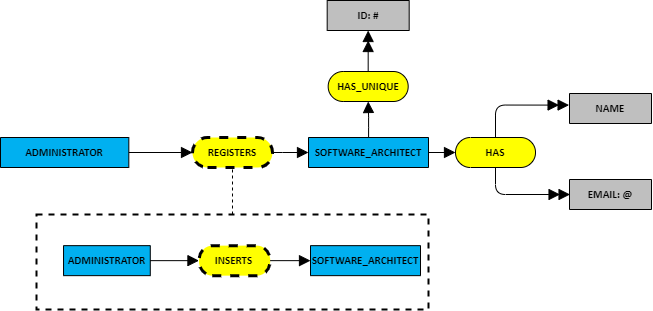

The diagram above was exported from draw.io. Its source (the exported page's mxGraphModel, read from the mxfile embedded in the PNG):
<mxGraphModel dx="6287" dy="-4725" grid="1" gridSize="10" guides="1" tooltips="1" connect="1" arrows="1" fold="1" page="0" pageScale="1" pageWidth="827" pageHeight="1169" math="0" shadow="0">
  <root>
    <mxCell id="0" />
    <mxCell id="1" parent="0" />
    <mxCell id="2" value="" style="rounded=0;whiteSpace=wrap;html=1;fontFamily=Helvetica;fontSize=11;fontColor=#0070C0;fillColor=none;dashed=1;perimeterSpacing=0;strokeWidth=2;" vertex="1" parent="1">
      <mxGeometry x="-4144" y="6105" width="392" height="95" as="geometry" />
    </mxCell>
    <mxCell id="3" value="" style="edgeStyle=orthogonalEdgeStyle;shape=connector;rounded=1;orthogonalLoop=1;jettySize=auto;html=1;labelBackgroundColor=default;strokeColor=default;fontFamily=Helvetica;fontSize=11;fontColor=#0070C0;endArrow=block;endFill=1;endSize=9;" edge="1" source="4" target="14" parent="1">
      <mxGeometry relative="1" as="geometry" />
    </mxCell>
    <mxCell id="4" value="&lt;font style=&quot;font-size: 11px ; font-family: &amp;quot;calibri&amp;quot; ; color: #000000 ; direction: ltr ; letter-spacing: 0px ; line-height: 120% ; opacity: 1&quot;&gt;REGISTERS&lt;br&gt;&lt;/font&gt;" style="verticalAlign=middle;align=center;vsdxID=1;fillColor=#FFFF00;gradientColor=none;shape=stencil(tVLREoIgEPwaHnEQxsl3s/9gEpSJwDko7e+DsEkze2l627vdu5uFRaxyHe8FosR5sCcxqMZ3iO0Rpcp0ApQPCLEasUpaEC3Yi2lS3fOojOhsr3HDmObyMtsVcYqS29Qh5FEfklwrM5OXeUa/yjkcAwfr7TDpiyTfXvjkMR+Vw2A998qaBac5tAKHU1hq3i4oNwjRr9ofvayt/+Rk+yX/4iWA159KpXWKxJx/z0Bopfyw+g4=);dashed=1;strokeColor=#000000;strokeWidth=3;spacingTop=-1;spacingBottom=-1;spacingLeft=-1;spacingRight=-1;labelBackgroundColor=none;rounded=0;html=1;whiteSpace=wrap;fontColor=#FFFFFF;fontStyle=1" vertex="1" parent="1">
      <mxGeometry x="-3988.0000000000005" y="6028" width="80" height="30" as="geometry" />
    </mxCell>
    <mxCell id="5" value="" style="edgeStyle=orthogonalEdgeStyle;shape=connector;rounded=1;orthogonalLoop=1;jettySize=auto;html=1;labelBackgroundColor=default;strokeColor=default;fontFamily=Helvetica;fontSize=11;fontColor=#0070C0;endArrow=block;endFill=1;endSize=9;" edge="1" source="6" target="4" parent="1">
      <mxGeometry relative="1" as="geometry" />
    </mxCell>
    <mxCell id="6" value="&lt;font style=&quot;font-size: 11px ; font-family: &amp;quot;calibri&amp;quot; ; color: #000000 ; direction: ltr ; letter-spacing: 0px ; line-height: 120% ; opacity: 1&quot;&gt;ADMINISTRATOR&lt;br&gt;&lt;/font&gt;" style="verticalAlign=middle;align=center;vsdxID=7;fillColor=#00B0F0;gradientColor=none;shape=stencil(nZBLDoAgDERP0z3SIyjew0SURgSD+Lu9kMZoXLhwN9O+tukAlrNpJg1SzDH4QW/URgNYgZTkjA4UkwJUgGXng+6DX1zLfmoymdXo17xh5zmRJ6Q42BWCfc2oJfdAr+Yv+AP9Cb7OJ3H/2JG1HNGz/84klThPVCc=);strokeColor=#000000;spacingTop=-1;spacingBottom=-1;spacingLeft=-1;spacingRight=-1;labelBackgroundColor=none;rounded=0;html=1;whiteSpace=wrap;fontStyle=1" vertex="1" parent="1">
      <mxGeometry x="-4180" y="6028" width="128.32" height="30" as="geometry" />
    </mxCell>
    <mxCell id="7" style="edgeStyle=orthogonalEdgeStyle;shape=connector;rounded=1;orthogonalLoop=1;jettySize=auto;html=1;entryX=0.007;entryY=0.53;entryDx=0;entryDy=0;entryPerimeter=0;labelBackgroundColor=default;strokeColor=default;fontFamily=Helvetica;fontSize=11;fontColor=#0070C0;endArrow=doubleBlock;endFill=1;endSize=9;" edge="1" source="9" target="18" parent="1">
      <mxGeometry relative="1" as="geometry">
        <Array as="points">
          <mxPoint x="-3685" y="6085" />
          <mxPoint x="-3610" y="6085" />
        </Array>
      </mxGeometry>
    </mxCell>
    <mxCell id="8" style="edgeStyle=orthogonalEdgeStyle;shape=connector;rounded=1;orthogonalLoop=1;jettySize=auto;html=1;entryX=-0.005;entryY=0.387;entryDx=0;entryDy=0;entryPerimeter=0;labelBackgroundColor=default;strokeColor=default;fontFamily=Helvetica;fontSize=11;fontColor=#0070C0;endArrow=doubleBlock;endFill=1;endSize=9;" edge="1" source="9" target="10" parent="1">
      <mxGeometry relative="1" as="geometry">
        <Array as="points">
          <mxPoint x="-3685" y="5996" />
        </Array>
      </mxGeometry>
    </mxCell>
    <mxCell id="9" value="&lt;font style=&quot;font-size: 11px ; font-family: &amp;quot;calibri&amp;quot; ; color: #000000 ; direction: ltr ; letter-spacing: 0px ; line-height: 120% ; opacity: 1&quot;&gt;HAS&lt;br&gt;&lt;/font&gt;" style="verticalAlign=middle;align=center;vsdxID=2;fillColor=#FFFF00;gradientColor=none;shape=stencil(tVLREoIgEPwaHnEQxsl3s/9gEpSJwDko7e+DsEkze2l627vdu5uFRaxyHe8FosR5sCcxqMZ3iO0Rpcp0ApQPCLEasUpaEC3Yi2lS3fOojOhsr3HDmObyMtsVcYqS29Qh5FEfklwrM5OXeUa/yjkcAwfr7TDpiyTfXvjkMR+Vw2A998qaBac5tAKHU1hq3i4oNwjRr9ofvayt/+Rk+yX/4iWA159KpXWKxJx/z0Bopfyw+g4=);strokeColor=#000000;spacingTop=-1;spacingBottom=-1;spacingLeft=-1;spacingRight=-1;labelBackgroundColor=none;rounded=0;html=1;whiteSpace=wrap;fontStyle=1" vertex="1" parent="1">
      <mxGeometry x="-3725" y="6028" width="80" height="30" as="geometry" />
    </mxCell>
    <mxCell id="10" value="&lt;font style=&quot;font-size: 11px ; font-family: &amp;quot;calibri&amp;quot; ; color: #000000 ; direction: ltr ; letter-spacing: 0px ; line-height: 120% ; opacity: 1&quot;&gt;NAME&lt;br&gt;&lt;/font&gt;" style="verticalAlign=middle;align=center;vsdxID=7;fillColor=#BFBFBF;gradientColor=none;shape=stencil(nZBLDoAgDERP0z3SIyjew0SURgSD+Lu9kMZoXLhwN9O+tukAlrNpJg1SzDH4QW/URgNYgZTkjA4UkwJUgGXng+6DX1zLfmoymdXo17xh5zmRJ6Q42BWCfc2oJfdAr+Yv+AP9Cb7OJ3H/2JG1HNGz/84klThPVCc=);strokeColor=#000000;spacingTop=-1;spacingBottom=-1;spacingLeft=-1;spacingRight=-1;labelBackgroundColor=none;rounded=0;html=1;whiteSpace=wrap;fontStyle=1" vertex="1" parent="1">
      <mxGeometry x="-3611" y="5984" width="82" height="30" as="geometry" />
    </mxCell>
    <mxCell id="11" value="&lt;font style=&quot;font-size: 11px ; font-family: &amp;quot;calibri&amp;quot; ; color: #000000 ; direction: ltr ; letter-spacing: 0px ; line-height: 120% ; opacity: 1&quot;&gt;ID: #&lt;br&gt;&lt;/font&gt;" style="verticalAlign=middle;align=center;vsdxID=7;fillColor=#BFBFBF;gradientColor=none;shape=stencil(nZBLDoAgDERP0z3SIyjew0SURgSD+Lu9kMZoXLhwN9O+tukAlrNpJg1SzDH4QW/URgNYgZTkjA4UkwJUgGXng+6DX1zLfmoymdXo17xh5zmRJ6Q42BWCfc2oJfdAr+Yv+AP9Cb7OJ3H/2JG1HNGz/84klThPVCc=);strokeColor=#000000;spacingTop=-1;spacingBottom=-1;spacingLeft=-1;spacingRight=-1;labelBackgroundColor=none;rounded=0;html=1;whiteSpace=wrap;fontStyle=1" vertex="1" parent="1">
      <mxGeometry x="-3853.32" y="5891" width="82" height="30" as="geometry" />
    </mxCell>
    <mxCell id="12" value="" style="edgeStyle=orthogonalEdgeStyle;rounded=1;orthogonalLoop=1;jettySize=auto;html=1;endArrow=block;fontColor=#0070C0;endFill=1;endSize=9;" edge="1" source="14" target="9" parent="1">
      <mxGeometry relative="1" as="geometry" />
    </mxCell>
    <mxCell id="13" value="" style="edgeStyle=orthogonalEdgeStyle;shape=connector;rounded=1;orthogonalLoop=1;jettySize=auto;html=1;labelBackgroundColor=default;strokeColor=default;fontFamily=Helvetica;fontSize=11;fontColor=#0070C0;endArrow=block;endFill=1;endSize=9;" edge="1" source="14" target="17" parent="1">
      <mxGeometry relative="1" as="geometry" />
    </mxCell>
    <mxCell id="14" value="&lt;font style=&quot;font-size: 11px ; font-family: &amp;quot;calibri&amp;quot; ; color: #000000 ; direction: ltr ; letter-spacing: 0px ; line-height: 120% ; opacity: 1&quot;&gt;SOFTWARE_ARCHITECT&lt;br&gt;&lt;/font&gt;" style="verticalAlign=middle;align=center;vsdxID=7;fillColor=#00B0F0;gradientColor=none;shape=stencil(nZBLDoAgDERP0z3SIyjew0SURgSD+Lu9kMZoXLhwN9O+tukAlrNpJg1SzDH4QW/URgNYgZTkjA4UkwJUgGXng+6DX1zLfmoymdXo17xh5zmRJ6Q42BWCfc2oJfdAr+Yv+AP9Cb7OJ3H/2JG1HNGz/84klThPVCc=);strokeColor=#000000;spacingTop=-1;spacingBottom=-1;spacingLeft=-1;spacingRight=-1;labelBackgroundColor=none;rounded=0;html=1;whiteSpace=wrap;fontStyle=1" vertex="1" parent="1">
      <mxGeometry x="-3872" y="6028" width="120" height="30" as="geometry" />
    </mxCell>
    <mxCell id="15" value="" style="edgeStyle=orthogonalEdgeStyle;shape=connector;rounded=1;orthogonalLoop=1;jettySize=auto;html=1;labelBackgroundColor=default;strokeColor=default;fontFamily=Helvetica;fontSize=11;fontColor=#0070C0;endArrow=none;endFill=0;endSize=9;dashed=1;exitX=0.5;exitY=0;exitDx=0;exitDy=0;" edge="1" source="2" target="4" parent="1">
      <mxGeometry relative="1" as="geometry">
        <mxPoint x="-4333" y="6124" as="sourcePoint" />
        <mxPoint x="-4124" y="6104" as="targetPoint" />
      </mxGeometry>
    </mxCell>
    <mxCell id="16" value="" style="edgeStyle=orthogonalEdgeStyle;shape=connector;rounded=1;orthogonalLoop=1;jettySize=auto;html=1;labelBackgroundColor=default;strokeColor=default;fontFamily=Helvetica;fontSize=11;fontColor=#0070C0;endArrow=doubleBlock;endFill=1;endSize=9;" edge="1" source="17" target="11" parent="1">
      <mxGeometry relative="1" as="geometry" />
    </mxCell>
    <mxCell id="17" value="&lt;font style=&quot;font-size: 11px ; font-family: &amp;quot;calibri&amp;quot; ; color: #000000 ; direction: ltr ; letter-spacing: 0px ; line-height: 120% ; opacity: 1&quot;&gt;HAS_UNIQUE&lt;br&gt;&lt;/font&gt;" style="verticalAlign=middle;align=center;vsdxID=2;fillColor=#FFFF00;gradientColor=none;shape=stencil(tVLREoIgEPwaHnEQxsl3s/9gEpSJwDko7e+DsEkze2l627vdu5uFRaxyHe8FosR5sCcxqMZ3iO0Rpcp0ApQPCLEasUpaEC3Yi2lS3fOojOhsr3HDmObyMtsVcYqS29Qh5FEfklwrM5OXeUa/yjkcAwfr7TDpiyTfXvjkMR+Vw2A998qaBac5tAKHU1hq3i4oNwjRr9ofvayt/+Rk+yX/4iWA159KpXWKxJx/z0Bopfyw+g4=);strokeColor=#000000;spacingTop=-1;spacingBottom=-1;spacingLeft=-1;spacingRight=-1;labelBackgroundColor=none;rounded=0;html=1;whiteSpace=wrap;fontStyle=1" vertex="1" parent="1">
      <mxGeometry x="-3852.32" y="5962" width="80" height="30" as="geometry" />
    </mxCell>
    <mxCell id="18" value="&lt;font style=&quot;font-size: 11px ; font-family: &amp;quot;calibri&amp;quot; ; color: #000000 ; direction: ltr ; letter-spacing: 0px ; line-height: 120% ; opacity: 1&quot;&gt;EMAIL: @&lt;br&gt;&lt;/font&gt;" style="verticalAlign=middle;align=center;vsdxID=7;fillColor=#BFBFBF;gradientColor=none;shape=stencil(nZBLDoAgDERP0z3SIyjew0SURgSD+Lu9kMZoXLhwN9O+tukAlrNpJg1SzDH4QW/URgNYgZTkjA4UkwJUgGXng+6DX1zLfmoymdXo17xh5zmRJ6Q42BWCfc2oJfdAr+Yv+AP9Cb7OJ3H/2JG1HNGz/84klThPVCc=);strokeColor=#000000;spacingTop=-1;spacingBottom=-1;spacingLeft=-1;spacingRight=-1;labelBackgroundColor=none;rounded=0;html=1;whiteSpace=wrap;fontStyle=1" vertex="1" parent="1">
      <mxGeometry x="-3611" y="6070" width="82" height="30" as="geometry" />
    </mxCell>
    <mxCell id="19" value="&lt;font style=&quot;font-size: 11px ; font-family: &amp;quot;calibri&amp;quot; ; color: #000000 ; direction: ltr ; letter-spacing: 0px ; line-height: 120% ; opacity: 1&quot;&gt;ADMINISTRATOR&lt;br&gt;&lt;/font&gt;" style="verticalAlign=middle;align=center;vsdxID=7;fillColor=#00B0F0;gradientColor=none;shape=stencil(nZBLDoAgDERP0z3SIyjew0SURgSD+Lu9kMZoXLhwN9O+tukAlrNpJg1SzDH4QW/URgNYgZTkjA4UkwJUgGXng+6DX1zLfmoymdXo17xh5zmRJ6Q42BWCfc2oJfdAr+Yv+AP9Cb7OJ3H/2JG1HNGz/84klThPVCc=);strokeColor=#000000;spacingTop=-1;spacingBottom=-1;spacingLeft=-1;spacingRight=-1;labelBackgroundColor=none;rounded=0;html=1;whiteSpace=wrap;fontStyle=1" vertex="1" parent="1">
      <mxGeometry x="-4116.963636363636" y="6136.15" width="86.73890909090909" height="30" as="geometry" />
    </mxCell>
    <mxCell id="20" value="&lt;font face=&quot;calibri&quot; color=&quot;#000000&quot;&gt;&lt;span style=&quot;font-size: 11px;&quot;&gt;INSERTS&lt;/span&gt;&lt;/font&gt;" style="verticalAlign=middle;align=center;vsdxID=1;fillColor=#FFFF00;gradientColor=none;shape=stencil(tVLREoIgEPwaHnEQxsl3s/9gEpSJwDko7e+DsEkze2l627vdu5uFRaxyHe8FosR5sCcxqMZ3iO0Rpcp0ApQPCLEasUpaEC3Yi2lS3fOojOhsr3HDmObyMtsVcYqS29Qh5FEfklwrM5OXeUa/yjkcAwfr7TDpiyTfXvjkMR+Vw2A998qaBac5tAKHU1hq3i4oNwjRr9ofvayt/+Rk+yX/4iWA159KpXWKxJx/z0Bopfyw+g4=);dashed=1;strokeColor=#000000;strokeWidth=3;spacingTop=-1;spacingBottom=-1;spacingLeft=-1;spacingRight=-1;labelBackgroundColor=none;rounded=0;html=1;whiteSpace=wrap;fontColor=#FFFFFF;fontStyle=1" vertex="1" parent="1">
      <mxGeometry x="-3981.545454545455" y="6136.15" width="71.27272727272727" height="30" as="geometry" />
    </mxCell>
    <mxCell id="21" value="" style="edgeStyle=orthogonalEdgeStyle;shape=connector;rounded=1;orthogonalLoop=1;jettySize=auto;html=1;labelBackgroundColor=default;strokeColor=default;fontFamily=Helvetica;fontSize=11;fontColor=#0070C0;endArrow=block;endFill=1;endSize=9;" edge="1" source="19" target="20" parent="1">
      <mxGeometry relative="1" as="geometry" />
    </mxCell>
    <mxCell id="22" value="&lt;font style=&quot;font-size: 11px ; font-family: &amp;quot;calibri&amp;quot; ; color: #000000 ; direction: ltr ; letter-spacing: 0px ; line-height: 120% ; opacity: 1&quot;&gt;SOFTWARE_ARCHITECT&lt;br&gt;&lt;/font&gt;" style="verticalAlign=middle;align=center;vsdxID=7;fillColor=#00B0F0;gradientColor=none;shape=stencil(nZBLDoAgDERP0z3SIyjew0SURgSD+Lu9kMZoXLhwN9O+tukAlrNpJg1SzDH4QW/URgNYgZTkjA4UkwJUgGXng+6DX1zLfmoymdXo17xh5zmRJ6Q42BWCfc2oJfdAr+Yv+AP9Cb7OJ3H/2JG1HNGz/84klThPVCc=);strokeColor=#000000;spacingTop=-1;spacingBottom=-1;spacingLeft=-1;spacingRight=-1;labelBackgroundColor=none;rounded=0;html=1;whiteSpace=wrap;fontStyle=1" vertex="1" parent="1">
      <mxGeometry x="-3870" y="6136.15" width="110" height="30" as="geometry" />
    </mxCell>
    <mxCell id="23" value="" style="edgeStyle=orthogonalEdgeStyle;shape=connector;rounded=1;orthogonalLoop=1;jettySize=auto;html=1;labelBackgroundColor=default;strokeColor=default;fontFamily=Helvetica;fontSize=11;fontColor=#0070C0;endArrow=block;endFill=1;endSize=9;" edge="1" source="20" target="22" parent="1">
      <mxGeometry relative="1" as="geometry" />
    </mxCell>
  </root>
</mxGraphModel>